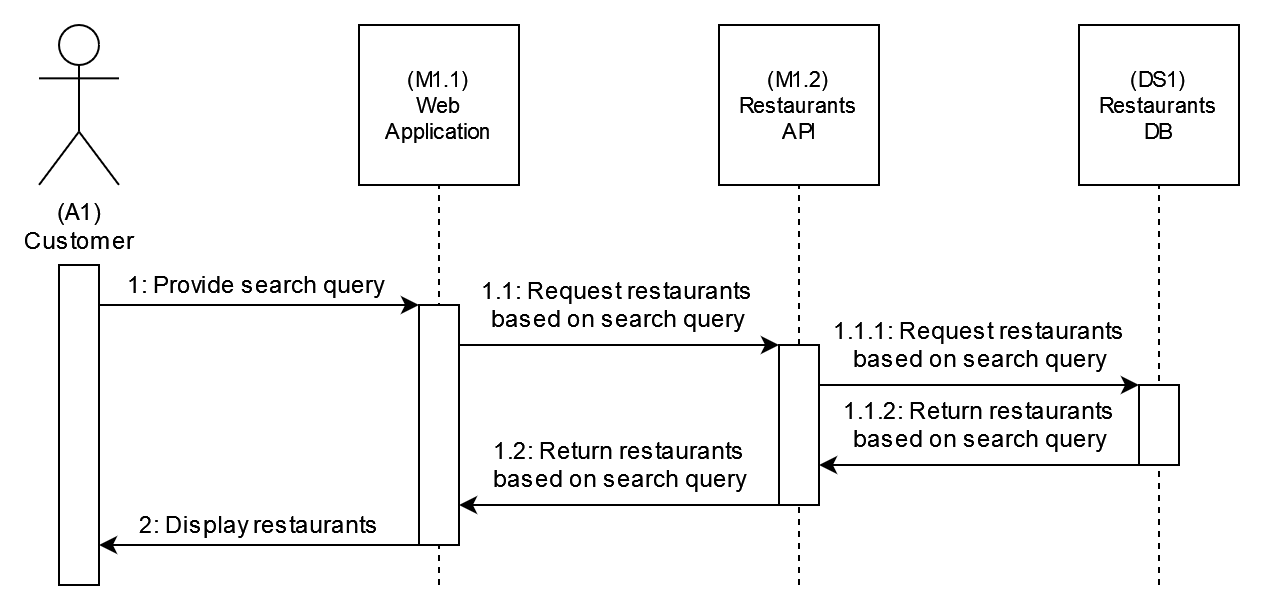

The diagram above was exported from draw.io. Its source (the exported page's mxGraphModel, read from the mxfile embedded in the PNG):
<mxGraphModel dx="1768" dy="2016" grid="1" gridSize="10" guides="1" tooltips="1" connect="1" arrows="1" fold="1" page="1" pageScale="1" pageWidth="850" pageHeight="1100" math="0" shadow="0">
  <root>
    <mxCell id="0" />
    <mxCell id="1" parent="0" />
    <mxCell id="2" value="&lt;div&gt;(A1)&lt;/div&gt;&lt;div&gt;Customer&lt;/div&gt;" style="shape=umlActor;verticalLabelPosition=bottom;verticalAlign=top;html=1;outlineConnect=0;" vertex="1" parent="1">
      <mxGeometry x="800" y="400" width="40" height="80" as="geometry" />
    </mxCell>
    <mxCell id="3" value="" style="rounded=0;whiteSpace=wrap;html=1;fontSize=12;" vertex="1" parent="1">
      <mxGeometry x="810" y="520" width="20" height="160" as="geometry" />
    </mxCell>
    <mxCell id="4" value="&lt;div&gt;(M1.1)&lt;/div&gt;&lt;div&gt;Web &lt;br&gt;&lt;/div&gt;&lt;div&gt;Application&lt;/div&gt;" style="rounded=0;whiteSpace=wrap;html=1;fontSize=11;" vertex="1" parent="1">
      <mxGeometry x="960" y="400" width="80" height="80" as="geometry" />
    </mxCell>
    <mxCell id="5" value="" style="endArrow=none;dashed=1;html=1;rounded=0;labelBackgroundColor=default;fontSize=12;jumpStyle=arc;entryX=0.5;entryY=1;entryDx=0;entryDy=0;" edge="1" target="4" parent="1">
      <mxGeometry width="50" height="50" relative="1" as="geometry">
        <mxPoint x="999.9999999999995" y="680" as="sourcePoint" />
        <mxPoint x="930" y="590" as="targetPoint" />
      </mxGeometry>
    </mxCell>
    <mxCell id="6" value="" style="rounded=0;whiteSpace=wrap;html=1;fontSize=12;" vertex="1" parent="1">
      <mxGeometry x="990" y="540" width="20" height="120" as="geometry" />
    </mxCell>
    <mxCell id="7" value="1: Provide search query" style="endArrow=classic;html=1;rounded=0;labelBackgroundColor=default;fontSize=12;jumpStyle=arc;entryX=0;entryY=0;entryDx=0;entryDy=0;exitX=1;exitY=0.25;exitDx=0;exitDy=0;edgeStyle=orthogonalEdgeStyle;" edge="1" source="3" target="6" parent="1">
      <mxGeometry x="0.0908" y="10" width="50" height="50" relative="1" as="geometry">
        <mxPoint x="880" y="640" as="sourcePoint" />
        <mxPoint x="930" y="590" as="targetPoint" />
        <Array as="points">
          <mxPoint x="830" y="540" />
        </Array>
        <mxPoint as="offset" />
      </mxGeometry>
    </mxCell>
    <mxCell id="8" value="&lt;div&gt;(M1.2) &lt;br&gt;&lt;/div&gt;&lt;div&gt;Restaurants &lt;br&gt;&lt;/div&gt;&lt;div&gt;API&lt;br&gt;&lt;/div&gt;" style="rounded=0;whiteSpace=wrap;html=1;fontSize=11;" vertex="1" parent="1">
      <mxGeometry x="1140" y="400" width="80" height="80" as="geometry" />
    </mxCell>
    <mxCell id="9" value="" style="endArrow=none;dashed=1;html=1;rounded=0;labelBackgroundColor=default;fontSize=12;jumpStyle=arc;entryX=0.5;entryY=1;entryDx=0;entryDy=0;" edge="1" target="8" parent="1">
      <mxGeometry width="50" height="50" relative="1" as="geometry">
        <mxPoint x="1179.9999999999995" y="680" as="sourcePoint" />
        <mxPoint x="1110" y="590" as="targetPoint" />
      </mxGeometry>
    </mxCell>
    <mxCell id="10" value="" style="rounded=0;whiteSpace=wrap;html=1;fontSize=12;" vertex="1" parent="1">
      <mxGeometry x="1170" y="560" width="20" height="80" as="geometry" />
    </mxCell>
    <mxCell id="11" value="&lt;div&gt;(DS1) &lt;br&gt;&lt;/div&gt;&lt;div&gt;Restaurants &lt;br&gt;&lt;/div&gt;&lt;div&gt;DB&lt;br&gt;&lt;/div&gt;" style="rounded=0;whiteSpace=wrap;html=1;fontSize=11;" vertex="1" parent="1">
      <mxGeometry x="1320" y="400" width="80" height="80" as="geometry" />
    </mxCell>
    <mxCell id="12" value="" style="endArrow=none;dashed=1;html=1;rounded=0;labelBackgroundColor=default;fontSize=12;jumpStyle=arc;entryX=0.5;entryY=1;entryDx=0;entryDy=0;" edge="1" target="11" parent="1">
      <mxGeometry width="50" height="50" relative="1" as="geometry">
        <mxPoint x="1359.9999999999995" y="680" as="sourcePoint" />
        <mxPoint x="1290" y="590" as="targetPoint" />
      </mxGeometry>
    </mxCell>
    <mxCell id="13" value="" style="rounded=0;whiteSpace=wrap;html=1;fontSize=12;" vertex="1" parent="1">
      <mxGeometry x="1350" y="580" width="20" height="40" as="geometry" />
    </mxCell>
    <mxCell id="14" value="&lt;div&gt;1.1: Request restaurants&lt;/div&gt;&lt;div&gt;based on search query&lt;/div&gt;" style="endArrow=classic;html=1;rounded=0;labelBackgroundColor=default;fontSize=12;jumpStyle=arc;entryX=0;entryY=0;entryDx=0;entryDy=0;exitX=1;exitY=0.25;exitDx=0;exitDy=0;edgeStyle=orthogonalEdgeStyle;" edge="1" source="6" target="10" parent="1">
      <mxGeometry x="0.0587" y="20" width="50" height="50" relative="1" as="geometry">
        <mxPoint x="840" y="600" as="sourcePoint" />
        <mxPoint x="1040" y="550" as="targetPoint" />
        <Array as="points">
          <mxPoint x="1010" y="560" />
        </Array>
        <mxPoint as="offset" />
      </mxGeometry>
    </mxCell>
    <mxCell id="15" value="&lt;div&gt;1.1.1: Request restaurants&lt;/div&gt;&lt;div&gt;based on search query&lt;/div&gt;" style="endArrow=classic;html=1;rounded=0;labelBackgroundColor=default;fontSize=12;jumpStyle=arc;entryX=0;entryY=0;entryDx=0;entryDy=0;exitX=1;exitY=0.25;exitDx=0;exitDy=0;edgeStyle=orthogonalEdgeStyle;" edge="1" source="10" target="13" parent="1">
      <mxGeometry x="-0.0001" y="20" width="50" height="50" relative="1" as="geometry">
        <mxPoint x="1060" y="610" as="sourcePoint" />
        <mxPoint x="1280" y="570" as="targetPoint" />
        <Array as="points">
          <mxPoint x="1290" y="580" />
        </Array>
        <mxPoint as="offset" />
      </mxGeometry>
    </mxCell>
    <mxCell id="16" value="&lt;div&gt;1.1.2: Return restaurants&lt;/div&gt;&lt;div&gt;based on search query&lt;/div&gt;" style="endArrow=classic;html=1;rounded=0;labelBackgroundColor=default;fontSize=12;jumpStyle=arc;entryX=1;entryY=0.75;entryDx=0;entryDy=0;exitX=0;exitY=1;exitDx=0;exitDy=0;edgeStyle=orthogonalEdgeStyle;" edge="1" source="13" target="10" parent="1">
      <mxGeometry y="-20" width="50" height="50" relative="1" as="geometry">
        <mxPoint x="1200" y="590" as="sourcePoint" />
        <mxPoint x="1360" y="590" as="targetPoint" />
        <Array as="points">
          <mxPoint x="1240" y="620" />
          <mxPoint x="1240" y="620" />
        </Array>
        <mxPoint as="offset" />
      </mxGeometry>
    </mxCell>
    <mxCell id="17" value="&lt;div&gt;1.2: Return restaurants&lt;/div&gt;&lt;div&gt;based on search query&lt;/div&gt;" style="endArrow=classic;html=1;rounded=0;labelBackgroundColor=default;fontSize=12;jumpStyle=arc;edgeStyle=orthogonalEdgeStyle;exitX=0;exitY=1;exitDx=0;exitDy=0;" edge="1" source="10" parent="1">
      <mxGeometry x="-0.0002" y="-20" width="50" height="50" relative="1" as="geometry">
        <mxPoint x="1150" y="620" as="sourcePoint" />
        <mxPoint x="1009.9999999999995" y="640" as="targetPoint" />
        <Array as="points">
          <mxPoint x="1010" y="640" />
        </Array>
        <mxPoint as="offset" />
      </mxGeometry>
    </mxCell>
    <mxCell id="18" value="&lt;div&gt;2: Display restaurants&lt;br&gt;&lt;/div&gt;" style="endArrow=classic;html=1;rounded=0;labelBackgroundColor=default;fontSize=12;jumpStyle=arc;edgeStyle=orthogonalEdgeStyle;exitX=0;exitY=1;exitDx=0;exitDy=0;" edge="1" source="6" parent="1">
      <mxGeometry x="-0.0002" y="-10" width="50" height="50" relative="1" as="geometry">
        <mxPoint x="1180" y="650" as="sourcePoint" />
        <mxPoint x="829.9999999999995" y="660" as="targetPoint" />
        <Array as="points">
          <mxPoint x="830" y="660" />
        </Array>
        <mxPoint as="offset" />
      </mxGeometry>
    </mxCell>
  </root>
</mxGraphModel>